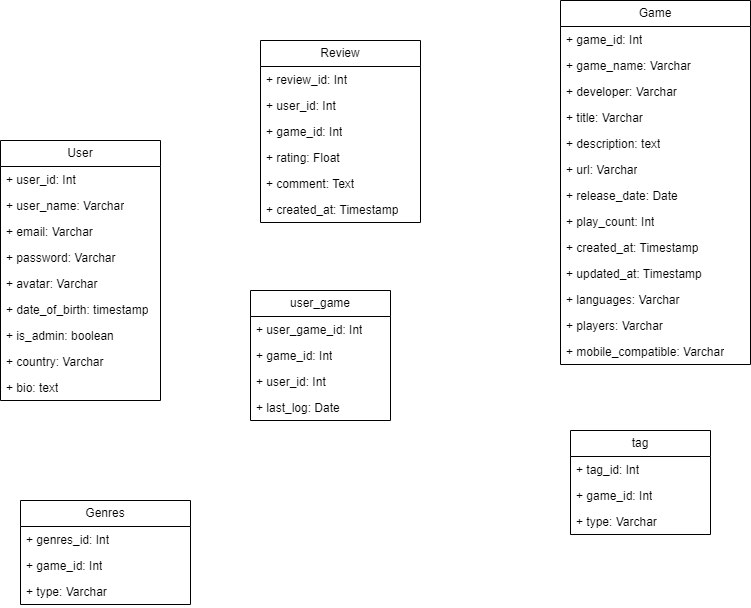

The diagram above was exported from draw.io. Its source (the exported page's mxGraphModel, read from the mxfile embedded in the PNG):
<mxGraphModel dx="1050" dy="530" grid="1" gridSize="10" guides="1" tooltips="1" connect="1" arrows="1" fold="1" page="1" pageScale="1" pageWidth="827" pageHeight="1169" math="0" shadow="0">
  <root>
    <mxCell id="0" />
    <mxCell id="1" parent="0" />
    <mxCell id="DK_i8xc-HL831IIUFTGO-1" value="User" style="swimlane;fontStyle=0;childLayout=stackLayout;horizontal=1;startSize=26;fillColor=none;horizontalStack=0;resizeParent=1;resizeParentMax=0;resizeLast=0;collapsible=1;marginBottom=0;whiteSpace=wrap;html=1;" parent="1" vertex="1">
      <mxGeometry x="30" y="150" width="160" height="260" as="geometry" />
    </mxCell>
    <mxCell id="DK_i8xc-HL831IIUFTGO-2" value="+ user_id: Int" style="text;strokeColor=none;fillColor=none;align=left;verticalAlign=top;spacingLeft=4;spacingRight=4;overflow=hidden;rotatable=0;points=[[0,0.5],[1,0.5]];portConstraint=eastwest;whiteSpace=wrap;html=1;" parent="DK_i8xc-HL831IIUFTGO-1" vertex="1">
      <mxGeometry y="26" width="160" height="26" as="geometry" />
    </mxCell>
    <mxCell id="DK_i8xc-HL831IIUFTGO-3" value="+ user_name: Varchar" style="text;strokeColor=none;fillColor=none;align=left;verticalAlign=top;spacingLeft=4;spacingRight=4;overflow=hidden;rotatable=0;points=[[0,0.5],[1,0.5]];portConstraint=eastwest;whiteSpace=wrap;html=1;" parent="DK_i8xc-HL831IIUFTGO-1" vertex="1">
      <mxGeometry y="52" width="160" height="26" as="geometry" />
    </mxCell>
    <mxCell id="DK_i8xc-HL831IIUFTGO-10" value="+ email: Varchar" style="text;strokeColor=none;fillColor=none;align=left;verticalAlign=top;spacingLeft=4;spacingRight=4;overflow=hidden;rotatable=0;points=[[0,0.5],[1,0.5]];portConstraint=eastwest;whiteSpace=wrap;html=1;" parent="DK_i8xc-HL831IIUFTGO-1" vertex="1">
      <mxGeometry y="78" width="160" height="26" as="geometry" />
    </mxCell>
    <mxCell id="DK_i8xc-HL831IIUFTGO-14" value="+ password: Varchar" style="text;strokeColor=none;fillColor=none;align=left;verticalAlign=top;spacingLeft=4;spacingRight=4;overflow=hidden;rotatable=0;points=[[0,0.5],[1,0.5]];portConstraint=eastwest;whiteSpace=wrap;html=1;" parent="DK_i8xc-HL831IIUFTGO-1" vertex="1">
      <mxGeometry y="104" width="160" height="26" as="geometry" />
    </mxCell>
    <mxCell id="DK_i8xc-HL831IIUFTGO-4" value="+ avatar: Varchar" style="text;strokeColor=none;fillColor=none;align=left;verticalAlign=top;spacingLeft=4;spacingRight=4;overflow=hidden;rotatable=0;points=[[0,0.5],[1,0.5]];portConstraint=eastwest;whiteSpace=wrap;html=1;" parent="DK_i8xc-HL831IIUFTGO-1" vertex="1">
      <mxGeometry y="130" width="160" height="26" as="geometry" />
    </mxCell>
    <mxCell id="DK_i8xc-HL831IIUFTGO-13" value="+ date_of_birth: timestamp" style="text;strokeColor=none;fillColor=none;align=left;verticalAlign=top;spacingLeft=4;spacingRight=4;overflow=hidden;rotatable=0;points=[[0,0.5],[1,0.5]];portConstraint=eastwest;whiteSpace=wrap;html=1;" parent="DK_i8xc-HL831IIUFTGO-1" vertex="1">
      <mxGeometry y="156" width="160" height="26" as="geometry" />
    </mxCell>
    <mxCell id="DK_i8xc-HL831IIUFTGO-15" value="+ is_admin: boolean" style="text;strokeColor=none;fillColor=none;align=left;verticalAlign=top;spacingLeft=4;spacingRight=4;overflow=hidden;rotatable=0;points=[[0,0.5],[1,0.5]];portConstraint=eastwest;whiteSpace=wrap;html=1;" parent="DK_i8xc-HL831IIUFTGO-1" vertex="1">
      <mxGeometry y="182" width="160" height="26" as="geometry" />
    </mxCell>
    <mxCell id="DK_i8xc-HL831IIUFTGO-11" value="+ country: Varchar" style="text;strokeColor=none;fillColor=none;align=left;verticalAlign=top;spacingLeft=4;spacingRight=4;overflow=hidden;rotatable=0;points=[[0,0.5],[1,0.5]];portConstraint=eastwest;whiteSpace=wrap;html=1;" parent="DK_i8xc-HL831IIUFTGO-1" vertex="1">
      <mxGeometry y="208" width="160" height="26" as="geometry" />
    </mxCell>
    <mxCell id="DK_i8xc-HL831IIUFTGO-16" value="+ bio: text" style="text;strokeColor=none;fillColor=none;align=left;verticalAlign=top;spacingLeft=4;spacingRight=4;overflow=hidden;rotatable=0;points=[[0,0.5],[1,0.5]];portConstraint=eastwest;whiteSpace=wrap;html=1;" parent="DK_i8xc-HL831IIUFTGO-1" vertex="1">
      <mxGeometry y="234" width="160" height="26" as="geometry" />
    </mxCell>
    <mxCell id="DK_i8xc-HL831IIUFTGO-17" value="Game" style="swimlane;fontStyle=0;childLayout=stackLayout;horizontal=1;startSize=26;fillColor=none;horizontalStack=0;resizeParent=1;resizeParentMax=0;resizeLast=0;collapsible=1;marginBottom=0;whiteSpace=wrap;html=1;" parent="1" vertex="1">
      <mxGeometry x="590" y="10" width="190" height="364" as="geometry" />
    </mxCell>
    <mxCell id="DK_i8xc-HL831IIUFTGO-18" value="+ game_id: Int" style="text;strokeColor=none;fillColor=none;align=left;verticalAlign=top;spacingLeft=4;spacingRight=4;overflow=hidden;rotatable=0;points=[[0,0.5],[1,0.5]];portConstraint=eastwest;whiteSpace=wrap;html=1;" parent="DK_i8xc-HL831IIUFTGO-17" vertex="1">
      <mxGeometry y="26" width="190" height="26" as="geometry" />
    </mxCell>
    <mxCell id="X6_il2KuSqqgwRLM3zaM-19" value="+ game_name: Varchar" style="text;strokeColor=none;fillColor=none;align=left;verticalAlign=top;spacingLeft=4;spacingRight=4;overflow=hidden;rotatable=0;points=[[0,0.5],[1,0.5]];portConstraint=eastwest;whiteSpace=wrap;html=1;" parent="DK_i8xc-HL831IIUFTGO-17" vertex="1">
      <mxGeometry y="52" width="190" height="26" as="geometry" />
    </mxCell>
    <mxCell id="X6_il2KuSqqgwRLM3zaM-13" value="+ developer: Varchar" style="text;strokeColor=none;fillColor=none;align=left;verticalAlign=top;spacingLeft=4;spacingRight=4;overflow=hidden;rotatable=0;points=[[0,0.5],[1,0.5]];portConstraint=eastwest;whiteSpace=wrap;html=1;" parent="DK_i8xc-HL831IIUFTGO-17" vertex="1">
      <mxGeometry y="78" width="190" height="26" as="geometry" />
    </mxCell>
    <mxCell id="DK_i8xc-HL831IIUFTGO-19" value="+ title: Varchar" style="text;strokeColor=none;fillColor=none;align=left;verticalAlign=top;spacingLeft=4;spacingRight=4;overflow=hidden;rotatable=0;points=[[0,0.5],[1,0.5]];portConstraint=eastwest;whiteSpace=wrap;html=1;" parent="DK_i8xc-HL831IIUFTGO-17" vertex="1">
      <mxGeometry y="104" width="190" height="26" as="geometry" />
    </mxCell>
    <mxCell id="DK_i8xc-HL831IIUFTGO-20" value="+ description: text" style="text;strokeColor=none;fillColor=none;align=left;verticalAlign=top;spacingLeft=4;spacingRight=4;overflow=hidden;rotatable=0;points=[[0,0.5],[1,0.5]];portConstraint=eastwest;whiteSpace=wrap;html=1;" parent="DK_i8xc-HL831IIUFTGO-17" vertex="1">
      <mxGeometry y="130" width="190" height="26" as="geometry" />
    </mxCell>
    <mxCell id="DK_i8xc-HL831IIUFTGO-29" value="+ url: Varchar" style="text;strokeColor=none;fillColor=none;align=left;verticalAlign=top;spacingLeft=4;spacingRight=4;overflow=hidden;rotatable=0;points=[[0,0.5],[1,0.5]];portConstraint=eastwest;whiteSpace=wrap;html=1;" parent="DK_i8xc-HL831IIUFTGO-17" vertex="1">
      <mxGeometry y="156" width="190" height="26" as="geometry" />
    </mxCell>
    <mxCell id="DK_i8xc-HL831IIUFTGO-27" value="+ release_date: Date" style="text;strokeColor=none;fillColor=none;align=left;verticalAlign=top;spacingLeft=4;spacingRight=4;overflow=hidden;rotatable=0;points=[[0,0.5],[1,0.5]];portConstraint=eastwest;whiteSpace=wrap;html=1;" parent="DK_i8xc-HL831IIUFTGO-17" vertex="1">
      <mxGeometry y="182" width="190" height="26" as="geometry" />
    </mxCell>
    <mxCell id="DK_i8xc-HL831IIUFTGO-25" value="+ play_count: Int" style="text;strokeColor=none;fillColor=none;align=left;verticalAlign=top;spacingLeft=4;spacingRight=4;overflow=hidden;rotatable=0;points=[[0,0.5],[1,0.5]];portConstraint=eastwest;whiteSpace=wrap;html=1;" parent="DK_i8xc-HL831IIUFTGO-17" vertex="1">
      <mxGeometry y="208" width="190" height="26" as="geometry" />
    </mxCell>
    <mxCell id="DK_i8xc-HL831IIUFTGO-24" value="+ created_at: Timestamp" style="text;strokeColor=none;fillColor=none;align=left;verticalAlign=top;spacingLeft=4;spacingRight=4;overflow=hidden;rotatable=0;points=[[0,0.5],[1,0.5]];portConstraint=eastwest;whiteSpace=wrap;html=1;" parent="DK_i8xc-HL831IIUFTGO-17" vertex="1">
      <mxGeometry y="234" width="190" height="26" as="geometry" />
    </mxCell>
    <mxCell id="DK_i8xc-HL831IIUFTGO-22" value="+ updated_at: Timestamp" style="text;strokeColor=none;fillColor=none;align=left;verticalAlign=top;spacingLeft=4;spacingRight=4;overflow=hidden;rotatable=0;points=[[0,0.5],[1,0.5]];portConstraint=eastwest;whiteSpace=wrap;html=1;" parent="DK_i8xc-HL831IIUFTGO-17" vertex="1">
      <mxGeometry y="260" width="190" height="26" as="geometry" />
    </mxCell>
    <mxCell id="DK_i8xc-HL831IIUFTGO-23" value="+ languages: Varchar" style="text;strokeColor=none;fillColor=none;align=left;verticalAlign=top;spacingLeft=4;spacingRight=4;overflow=hidden;rotatable=0;points=[[0,0.5],[1,0.5]];portConstraint=eastwest;whiteSpace=wrap;html=1;" parent="DK_i8xc-HL831IIUFTGO-17" vertex="1">
      <mxGeometry y="286" width="190" height="26" as="geometry" />
    </mxCell>
    <mxCell id="X6_il2KuSqqgwRLM3zaM-9" value="+ players: Varchar" style="text;strokeColor=none;fillColor=none;align=left;verticalAlign=top;spacingLeft=4;spacingRight=4;overflow=hidden;rotatable=0;points=[[0,0.5],[1,0.5]];portConstraint=eastwest;whiteSpace=wrap;html=1;" parent="DK_i8xc-HL831IIUFTGO-17" vertex="1">
      <mxGeometry y="312" width="190" height="26" as="geometry" />
    </mxCell>
    <mxCell id="X6_il2KuSqqgwRLM3zaM-10" value="+ mobile_compatible: Varchar" style="text;strokeColor=none;fillColor=none;align=left;verticalAlign=top;spacingLeft=4;spacingRight=4;overflow=hidden;rotatable=0;points=[[0,0.5],[1,0.5]];portConstraint=eastwest;whiteSpace=wrap;html=1;" parent="DK_i8xc-HL831IIUFTGO-17" vertex="1">
      <mxGeometry y="338" width="190" height="26" as="geometry" />
    </mxCell>
    <mxCell id="DK_i8xc-HL831IIUFTGO-30" value="Review" style="swimlane;fontStyle=0;childLayout=stackLayout;horizontal=1;startSize=26;fillColor=none;horizontalStack=0;resizeParent=1;resizeParentMax=0;resizeLast=0;collapsible=1;marginBottom=0;whiteSpace=wrap;html=1;" parent="1" vertex="1">
      <mxGeometry x="290" y="50" width="160" height="182" as="geometry" />
    </mxCell>
    <mxCell id="DK_i8xc-HL831IIUFTGO-31" value="+ review_id: Int" style="text;strokeColor=none;fillColor=none;align=left;verticalAlign=top;spacingLeft=4;spacingRight=4;overflow=hidden;rotatable=0;points=[[0,0.5],[1,0.5]];portConstraint=eastwest;whiteSpace=wrap;html=1;" parent="DK_i8xc-HL831IIUFTGO-30" vertex="1">
      <mxGeometry y="26" width="160" height="26" as="geometry" />
    </mxCell>
    <mxCell id="DK_i8xc-HL831IIUFTGO-32" value="+ user_id: Int" style="text;strokeColor=none;fillColor=none;align=left;verticalAlign=top;spacingLeft=4;spacingRight=4;overflow=hidden;rotatable=0;points=[[0,0.5],[1,0.5]];portConstraint=eastwest;whiteSpace=wrap;html=1;" parent="DK_i8xc-HL831IIUFTGO-30" vertex="1">
      <mxGeometry y="52" width="160" height="26" as="geometry" />
    </mxCell>
    <mxCell id="DK_i8xc-HL831IIUFTGO-33" value="+ game_id: Int" style="text;strokeColor=none;fillColor=none;align=left;verticalAlign=top;spacingLeft=4;spacingRight=4;overflow=hidden;rotatable=0;points=[[0,0.5],[1,0.5]];portConstraint=eastwest;whiteSpace=wrap;html=1;" parent="DK_i8xc-HL831IIUFTGO-30" vertex="1">
      <mxGeometry y="78" width="160" height="26" as="geometry" />
    </mxCell>
    <mxCell id="DK_i8xc-HL831IIUFTGO-37" value="+ rating: Float" style="text;strokeColor=none;fillColor=none;align=left;verticalAlign=top;spacingLeft=4;spacingRight=4;overflow=hidden;rotatable=0;points=[[0,0.5],[1,0.5]];portConstraint=eastwest;whiteSpace=wrap;html=1;" parent="DK_i8xc-HL831IIUFTGO-30" vertex="1">
      <mxGeometry y="104" width="160" height="26" as="geometry" />
    </mxCell>
    <mxCell id="DK_i8xc-HL831IIUFTGO-36" value="+ comment: Text" style="text;strokeColor=none;fillColor=none;align=left;verticalAlign=top;spacingLeft=4;spacingRight=4;overflow=hidden;rotatable=0;points=[[0,0.5],[1,0.5]];portConstraint=eastwest;whiteSpace=wrap;html=1;" parent="DK_i8xc-HL831IIUFTGO-30" vertex="1">
      <mxGeometry y="130" width="160" height="26" as="geometry" />
    </mxCell>
    <mxCell id="DK_i8xc-HL831IIUFTGO-39" value="+ created_at: Timestamp" style="text;strokeColor=none;fillColor=none;align=left;verticalAlign=top;spacingLeft=4;spacingRight=4;overflow=hidden;rotatable=0;points=[[0,0.5],[1,0.5]];portConstraint=eastwest;whiteSpace=wrap;html=1;" parent="DK_i8xc-HL831IIUFTGO-30" vertex="1">
      <mxGeometry y="156" width="160" height="26" as="geometry" />
    </mxCell>
    <mxCell id="X6_il2KuSqqgwRLM3zaM-1" value="Genres" style="swimlane;fontStyle=0;childLayout=stackLayout;horizontal=1;startSize=26;fillColor=none;horizontalStack=0;resizeParent=1;resizeParentMax=0;resizeLast=0;collapsible=1;marginBottom=0;whiteSpace=wrap;html=1;" parent="1" vertex="1">
      <mxGeometry x="50" y="510" width="170" height="104" as="geometry" />
    </mxCell>
    <mxCell id="X6_il2KuSqqgwRLM3zaM-2" value="+ genres_id: Int" style="text;strokeColor=none;fillColor=none;align=left;verticalAlign=top;spacingLeft=4;spacingRight=4;overflow=hidden;rotatable=0;points=[[0,0.5],[1,0.5]];portConstraint=eastwest;whiteSpace=wrap;html=1;" parent="X6_il2KuSqqgwRLM3zaM-1" vertex="1">
      <mxGeometry y="26" width="170" height="26" as="geometry" />
    </mxCell>
    <mxCell id="X6_il2KuSqqgwRLM3zaM-3" value="+ game_id: Int&lt;div&gt;&lt;br&gt;&lt;/div&gt;" style="text;strokeColor=none;fillColor=none;align=left;verticalAlign=top;spacingLeft=4;spacingRight=4;overflow=hidden;rotatable=0;points=[[0,0.5],[1,0.5]];portConstraint=eastwest;whiteSpace=wrap;html=1;" parent="X6_il2KuSqqgwRLM3zaM-1" vertex="1">
      <mxGeometry y="52" width="170" height="26" as="geometry" />
    </mxCell>
    <mxCell id="X6_il2KuSqqgwRLM3zaM-4" value="+ type: Varchar&lt;div&gt;&lt;br&gt;&lt;/div&gt;" style="text;strokeColor=none;fillColor=none;align=left;verticalAlign=top;spacingLeft=4;spacingRight=4;overflow=hidden;rotatable=0;points=[[0,0.5],[1,0.5]];portConstraint=eastwest;whiteSpace=wrap;html=1;" parent="X6_il2KuSqqgwRLM3zaM-1" vertex="1">
      <mxGeometry y="78" width="170" height="26" as="geometry" />
    </mxCell>
    <mxCell id="X6_il2KuSqqgwRLM3zaM-14" value="tag" style="swimlane;fontStyle=0;childLayout=stackLayout;horizontal=1;startSize=26;fillColor=none;horizontalStack=0;resizeParent=1;resizeParentMax=0;resizeLast=0;collapsible=1;marginBottom=0;whiteSpace=wrap;html=1;" parent="1" vertex="1">
      <mxGeometry x="600" y="440" width="140" height="104" as="geometry" />
    </mxCell>
    <mxCell id="X6_il2KuSqqgwRLM3zaM-15" value="+ tag_id: Int" style="text;strokeColor=none;fillColor=none;align=left;verticalAlign=top;spacingLeft=4;spacingRight=4;overflow=hidden;rotatable=0;points=[[0,0.5],[1,0.5]];portConstraint=eastwest;whiteSpace=wrap;html=1;" parent="X6_il2KuSqqgwRLM3zaM-14" vertex="1">
      <mxGeometry y="26" width="140" height="26" as="geometry" />
    </mxCell>
    <mxCell id="X6_il2KuSqqgwRLM3zaM-18" value="+ game_id: Int&lt;div&gt;&lt;br&gt;&lt;/div&gt;" style="text;strokeColor=none;fillColor=none;align=left;verticalAlign=top;spacingLeft=4;spacingRight=4;overflow=hidden;rotatable=0;points=[[0,0.5],[1,0.5]];portConstraint=eastwest;whiteSpace=wrap;html=1;" parent="X6_il2KuSqqgwRLM3zaM-14" vertex="1">
      <mxGeometry y="52" width="140" height="26" as="geometry" />
    </mxCell>
    <mxCell id="X6_il2KuSqqgwRLM3zaM-17" value="+ type: Varchar" style="text;strokeColor=none;fillColor=none;align=left;verticalAlign=top;spacingLeft=4;spacingRight=4;overflow=hidden;rotatable=0;points=[[0,0.5],[1,0.5]];portConstraint=eastwest;whiteSpace=wrap;html=1;" parent="X6_il2KuSqqgwRLM3zaM-14" vertex="1">
      <mxGeometry y="78" width="140" height="26" as="geometry" />
    </mxCell>
    <mxCell id="X6_il2KuSqqgwRLM3zaM-20" value="user_game" style="swimlane;fontStyle=0;childLayout=stackLayout;horizontal=1;startSize=26;fillColor=none;horizontalStack=0;resizeParent=1;resizeParentMax=0;resizeLast=0;collapsible=1;marginBottom=0;whiteSpace=wrap;html=1;" parent="1" vertex="1">
      <mxGeometry x="280" y="300" width="140" height="130" as="geometry" />
    </mxCell>
    <mxCell id="X6_il2KuSqqgwRLM3zaM-21" value="+ user_game_id: Int" style="text;strokeColor=none;fillColor=none;align=left;verticalAlign=top;spacingLeft=4;spacingRight=4;overflow=hidden;rotatable=0;points=[[0,0.5],[1,0.5]];portConstraint=eastwest;whiteSpace=wrap;html=1;" parent="X6_il2KuSqqgwRLM3zaM-20" vertex="1">
      <mxGeometry y="26" width="140" height="26" as="geometry" />
    </mxCell>
    <mxCell id="X6_il2KuSqqgwRLM3zaM-22" value="+ game_id: Int" style="text;strokeColor=none;fillColor=none;align=left;verticalAlign=top;spacingLeft=4;spacingRight=4;overflow=hidden;rotatable=0;points=[[0,0.5],[1,0.5]];portConstraint=eastwest;whiteSpace=wrap;html=1;" parent="X6_il2KuSqqgwRLM3zaM-20" vertex="1">
      <mxGeometry y="52" width="140" height="26" as="geometry" />
    </mxCell>
    <mxCell id="X6_il2KuSqqgwRLM3zaM-23" value="+ user_id: Int" style="text;strokeColor=none;fillColor=none;align=left;verticalAlign=top;spacingLeft=4;spacingRight=4;overflow=hidden;rotatable=0;points=[[0,0.5],[1,0.5]];portConstraint=eastwest;whiteSpace=wrap;html=1;" parent="X6_il2KuSqqgwRLM3zaM-20" vertex="1">
      <mxGeometry y="78" width="140" height="26" as="geometry" />
    </mxCell>
    <mxCell id="onEipwpcXHVT6a3YKzhd-6" value="+ last_log: Date" style="text;strokeColor=none;fillColor=none;align=left;verticalAlign=top;spacingLeft=4;spacingRight=4;overflow=hidden;rotatable=0;points=[[0,0.5],[1,0.5]];portConstraint=eastwest;whiteSpace=wrap;html=1;" parent="X6_il2KuSqqgwRLM3zaM-20" vertex="1">
      <mxGeometry y="104" width="140" height="26" as="geometry" />
    </mxCell>
  </root>
</mxGraphModel>